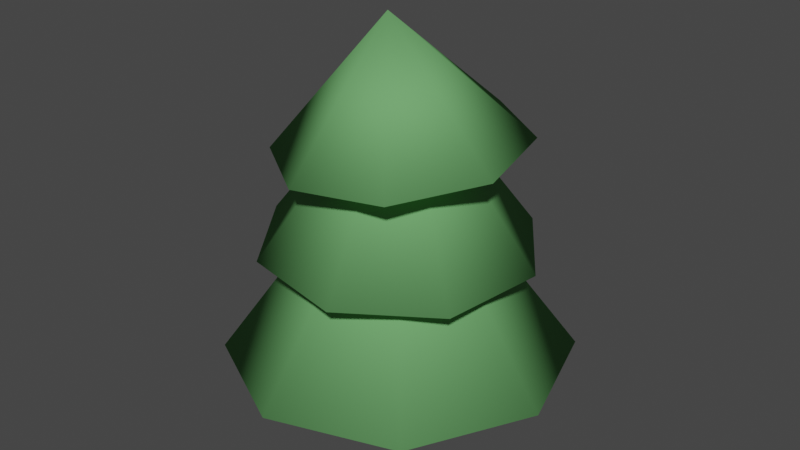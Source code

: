 # Source: tree.blend  (saved by Blender 3.4.6; exported with 4.5.12 LTS)
import bpy
from mathutils import Matrix  # noqa: F401  (used for matrix-valued properties, if any)

bpy.ops.wm.read_factory_settings(use_empty=True)
scene = bpy.context.scene
scene.name = 'Scene'

# ---- materials (node trees are filled in below, after node groups)
mat_brownmat = bpy.data.materials.new('BrownMat')
mat_brownmat.alpha_threshold = 0.0
mat_brownmat.use_transparent_shadow = False
mat_brownmat.roughness = 0.5
mat_brownmat.line_color = (0.0, 0.0, 0.0, 1.0)
mat_greenmat = bpy.data.materials.new('GreenMat')
mat_greenmat.use_transparent_shadow = False

# ---- material node trees
mat_brownmat.use_nodes = True; mat_brownmat.node_tree.nodes.clear()
_N = mat_brownmat.node_tree.nodes; _L = mat_brownmat.node_tree.links
n0 = _N.new('ShaderNodeOutputMaterial'); n0.name = 'Material Output'; n0.location = (300, 300)
n1 = _N.new('ShaderNodeBsdfPrincipled'); n1.name = 'Principled BSDF'; n1.location = (10, 300)
n1.distribution = 'GGX'
n1.subsurface_method = 'RANDOM_WALK_SKIN'
n1.inputs[0].default_value = (0.0578, 0.02021, 0.01186, 1.0)
n1.inputs[3].default_value = 1.45
n1.inputs[13].default_value = 0.0
n1.inputs[27].default_value = (0.0, 0.0, 0.0, 1.0)
n1.inputs[28].default_value = 1.0
_L.new(n1.outputs[0], n0.inputs[0])
n0.is_active_output = True
mat_greenmat.use_nodes = True; mat_greenmat.node_tree.nodes.clear()
_N = mat_greenmat.node_tree.nodes; _L = mat_greenmat.node_tree.links
n0 = _N.new('ShaderNodeBsdfPrincipled'); n0.name = 'Principled BSDF'; n0.location = (10, 300)
n0.distribution = 'GGX'
n0.subsurface_method = 'RANDOM_WALK_SKIN'
n0.inputs[0].default_value = (0.1524, 0.402, 0.1445, 1.0)
n0.inputs[3].default_value = 1.45
n0.inputs[13].default_value = 0.0
n0.inputs[27].default_value = (0.0, 0.0, 0.0, 1.0)
n0.inputs[28].default_value = 1.0
n1 = _N.new('ShaderNodeOutputMaterial'); n1.name = 'Material Output'; n1.location = (300, 300)
_L.new(n0.outputs[0], n1.inputs[0])
n1.is_active_output = True

# ---- world
world_world = bpy.data.worlds.new('World'); scene.world = world_world
world_world.use_nodes = True; world_world.node_tree.nodes.clear()
_N = world_world.node_tree.nodes; _L = world_world.node_tree.links
n0 = _N.new('ShaderNodeOutputWorld'); n0.name = 'World Output'; n0.location = (300, 300)
n1 = _N.new('ShaderNodeBackground'); n1.name = 'Background'; n1.location = (10, 300)
n1.inputs[0].default_value = (0.05088, 0.05088, 0.05088, 1.0)
_L.new(n1.outputs[0], n0.inputs[0])
n0.is_active_output = True
world_world.color = (0.05088, 0.05088, 0.05088)
world_world.use_sun_shadow = False
world_world.sun_shadow_jitter_overblur = 0.0

# ---- meshes
me_cube = bpy.data.meshes.new('Cube')
me_cube.from_pydata([(0.1527, 0.1527, 0.4617), (0.219, 0.219, -0.0003525), (0.1527, -0.1527, 0.4617), (0.219, -0.219, -0.0003525), (-0.1527, 0.1527, 0.4617), (-0.219, 0.219, -0.0003525), (-0.1527, -0.1527, 0.4617), (-0.219, -0.219, -0.0003525), (-0.303, 0.0, -0.0003525), (0.2113, 0.0, 0.4617), (-0.2113, 0.0, 0.4617), (0.303, 0.0, -0.0003525), (-7.445e-10, 0.3229, -0.0003525), (-5.616e-10, -0.2252, 0.4617), (-7.445e-10, -0.3229, -0.0003525), (-5.616e-10, 0.2252, 0.4617), (-5.616e-10, 0.0, -0.0003525), (-5.616e-10, 0.0, 0.4617), (-0.1807, 0.772, 1.134), (0.0409, -0.03123, 2.156), (0.0906, 0.9945, 0.4261), (-0.6724, 0.4221, 1.144), (0.7692, 0.641, 0.4437), (-0.7732, -0.1728, 1.129), (0.999, -0.08894, 0.4561), (-0.4241, -0.6642, 1.097), (0.6454, -0.7677, 0.4561), (0.1704, -0.7642, 1.068), (-0.08453, -0.9977, 0.4436), (0.6621, -0.4143, 1.058), (-0.7631, -0.6442, 0.4261), (0.763, 0.1806, 1.074), (-0.9929, 0.08579, 0.4136), (0.4139, 0.672, 1.105), (-0.6393, 0.7646, 0.4137), (-0.02429, 0.01262, 1.774), (0.1464, 0.6932, 1.738), (-0.0312, -0.05448, 2.385), (-0.3823, 0.5947, 1.703), (-0.6848, 0.1519, 1.65), (-0.5838, -0.376, 1.61), (-0.1386, -0.6796, 1.606), (0.3901, -0.5811, 1.64), (0.6926, -0.1382, 1.693), (0.5916, 0.3896, 1.733), (0.1174, 0.1174, 0.3726), (-0.1174, -0.1174, 0.3726), (0.1174, -0.1174, 0.3726), (-0.1174, 0.1174, 0.3726), (0.1624, 0.0, 0.3726), (-0.1624, 0.0, 0.3726), (-4.632e-10, 0.1731, 0.3726), (-4.632e-10, -0.1731, 0.3726), (0.1106, 0.1106, 0.1861), (0.1106, -0.1106, 0.1861), (-0.1106, 0.1106, 0.1861), (0.1531, -3.364e-10, 0.1861), (-0.1531, -3.364e-10, 0.1861), (-4.199e-10, 0.1632, 0.1861), (-4.199e-10, -0.1632, 0.1861), (-0.1106, -0.1106, 0.1861), (0.1301, 0.1301, 0.0906), (0.1301, -0.1301, 0.0906), (-0.1301, 0.1301, 0.0906), (0.18, 2.752e-10, 0.0906), (-0.18, 2.752e-10, 0.0906), (-4.591e-10, 0.1919, 0.0906), (-4.591e-10, -0.1919, 0.0906), (-0.1301, -0.1301, 0.0906)], [], [(17, 10, 6, 13), (52, 13, 6, 46), (50, 10, 4, 48), (16, 11, 3, 14), (49, 9, 2, 47), (51, 15, 0, 45), (45, 0, 9, 49), (12, 1, 11, 16), (46, 6, 10, 50), (15, 4, 10, 17), (0, 15, 17, 9), (5, 12, 16, 8), (48, 4, 15, 51), (8, 16, 14, 7), (47, 2, 13, 52), (9, 17, 13, 2), (18, 33, 31, 29, 27, 25, 23, 21), (43, 37, 42), (20, 35, 22), (23, 19, 21), (42, 37, 41), (22, 35, 24), (27, 19, 25), (41, 37, 40), (24, 35, 26), (29, 19, 27), (39, 37, 38), (26, 35, 28), (31, 19, 29), (36, 44, 43, 42, 41, 40, 39, 38), (28, 35, 30), (33, 19, 31), (21, 19, 18), (30, 35, 32), (18, 19, 33), (20, 22, 24, 26, 28, 30, 32, 34), (32, 35, 34), (25, 19, 23), (44, 37, 43), (34, 35, 20), (38, 37, 36), (36, 37, 44), (40, 37, 39), (54, 47, 52, 59), (55, 48, 51, 58), (60, 46, 50, 57), (53, 45, 49, 56), (58, 51, 45, 53), (56, 49, 47, 54), (57, 50, 48, 55), (59, 52, 46, 60), (67, 59, 60, 68), (65, 57, 55, 63), (64, 56, 54, 62), (66, 58, 53, 61), (61, 53, 56, 64), (68, 60, 57, 65), (63, 55, 58, 66), (62, 54, 59, 67), (3, 62, 67, 14), (5, 63, 66, 12), (7, 68, 65, 8), (1, 61, 64, 11), (12, 66, 61, 1), (11, 64, 62, 3), (8, 65, 63, 5), (14, 67, 68, 7)])
me_cube.polygons.foreach_set('use_smooth', [True] * 67)
me_cube.polygons.foreach_set('material_index', [0, 0, 0, 0, 0, 0, 0, 0, 0, 0, 0, 0, 0, 0, 0, 0, 1, 1, 1, 1, 1, 1, 1, 1, 1, 1, 1, 1, 1, 1, 1, 1, 1, 1, 1, 1, 1, 1, 1, 1, 1, 1, 1, 0, 0, 0, 0, 0, 0, 0, 0, 0, 0, 0, 0, 0, 0, 0, 0, 0, 0, 0, 0, 0, 0, 0, 0])
_uv = me_cube.uv_layers.new(name='UVMap')
_uv.uv.foreach_set('vector', [0.75, 0.625, 0.875, 0.625, 0.875, 0.75, 0.75, 0.75, 0.5, 0.875, 0.625, 0.875, 0.625, 1.0, 0.5, 1.0, 0.5, 0.125, 0.625, 0.125, 0.625, 0.25, 0.5, 0.25, 0.25, 0.625, 0.375, 0.625, 0.375, 0.75, 0.25, 0.75, 0.5, 0.625, 0.625, 0.625, 0.625, 0.75, 0.5, 0.75, 0.5, 0.375, 0.625, 0.375, 0.625, 0.5, 0.5, 0.5, 0.5, 0.5, 0.625, 0.5, 0.625, 0.625, 0.5, 0.625, 0.25, 0.5, 0.375, 0.5, 0.375, 0.625, 0.25, 0.625, 0.5, 0.0, 0.625, 0.0, 0.625, 0.125, 0.5, 0.125, 0.75, 0.5, 0.875, 0.5, 0.875, 0.625, 0.75, 0.625, 0.625, 0.5, 0.75, 0.5, 0.75, 0.625, 0.625, 0.625, 0.125, 0.5, 0.25, 0.5, 0.25, 0.625, 0.125, 0.625, 0.5, 0.25, 0.625, 0.25, 0.625, 0.375, 0.5, 0.375, 0.125, 0.625, 0.25, 0.625, 0.25, 0.75, 0.125, 0.75, 0.5, 0.75, 0.625, 0.75, 0.625, 0.875, 0.5, 0.875, 0.625, 0.625, 0.75, 0.625, 0.75, 0.75, 0.625, 0.75, 0.75, 0.49, 0.9197, 0.4197, 0.99, 0.25, 0.9197, 0.08029, 0.75, 0.01, 0.5803, 0.08029, 0.51, 0.25, 0.5803, 0.4197, 0.49, 0.25, 0.25, 0.25, 0.4197, 0.08029, 0.25, 0.49, 0.25, 0.25, 0.4197, 0.4197, 0.01, 0.25, 0.25, 0.25, 0.08029, 0.4197, 0.4197, 0.08029, 0.25, 0.25, 0.25, 0.01, 0.4197, 0.4197, 0.25, 0.25, 0.49, 0.25, 0.25, 0.01, 0.25, 0.25, 0.08029, 0.08029, 0.25, 0.01, 0.25, 0.25, 0.08029, 0.08029, 0.49, 0.25, 0.25, 0.25, 0.4197, 0.08029, 0.4197, 0.08029, 0.25, 0.25, 0.25, 0.01, 0.01, 0.25, 0.25, 0.25, 0.08029, 0.4197, 0.4197, 0.08029, 0.25, 0.25, 0.25, 0.01, 0.49, 0.25, 0.25, 0.25, 0.4197, 0.08029, 0.75, 0.49, 0.9197, 0.4197, 0.99, 0.25, 0.9197, 0.08029, 0.75, 0.01, 0.5803, 0.08029, 0.51, 0.25, 0.5803, 0.4197, 0.25, 0.01, 0.25, 0.25, 0.08029, 0.08029, 0.4197, 0.4197, 0.25, 0.25, 0.49, 0.25, 0.08029, 0.4197, 0.25, 0.25, 0.25, 0.49, 0.08029, 0.08029, 0.25, 0.25, 0.01, 0.25, 0.25, 0.49, 0.25, 0.25, 0.4197, 0.4197, 0.75, 0.49, 0.9197, 0.4197, 0.99, 0.25, 0.9197, 0.08029, 0.75, 0.01, 0.5803, 0.08029, 0.51, 0.25, 0.5803, 0.4197, 0.01, 0.25, 0.25, 0.25, 0.08029, 0.4197, 0.08029, 0.08029, 0.25, 0.25, 0.01, 0.25, 0.4197, 0.4197, 0.25, 0.25, 0.49, 0.25, 0.08029, 0.4197, 0.25, 0.25, 0.25, 0.49, 0.08029, 0.4197, 0.25, 0.25, 0.25, 0.49, 0.25, 0.49, 0.25, 0.25, 0.4197, 0.4197, 0.08029, 0.08029, 0.25, 0.25, 0.01, 0.25, 0.4375, 0.75, 0.5, 0.75, 0.5, 0.875, 0.4375, 0.875, 0.4375, 0.25, 0.5, 0.25, 0.5, 0.375, 0.4375, 0.375, 0.4375, 0.0, 0.5, 0.0, 0.5, 0.125, 0.4375, 0.125, 0.4375, 0.5, 0.5, 0.5, 0.5, 0.625, 0.4375, 0.625, 0.4375, 0.375, 0.5, 0.375, 0.5, 0.5, 0.4375, 0.5, 0.4375, 0.625, 0.5, 0.625, 0.5, 0.75, 0.4375, 0.75, 0.4375, 0.125, 0.5, 0.125, 0.5, 0.25, 0.4375, 0.25, 0.4375, 0.875, 0.5, 0.875, 0.5, 1.0, 0.4375, 1.0, 0.4055, 0.875, 0.4375, 0.875, 0.4375, 1.0, 0.4055, 1.0, 0.4055, 0.125, 0.4375, 0.125, 0.4375, 0.25, 0.4055, 0.25, 0.4055, 0.625, 0.4375, 0.625, 0.4375, 0.75, 0.4055, 0.75, 0.4055, 0.375, 0.4375, 0.375, 0.4375, 0.5, 0.4055, 0.5, 0.4055, 0.5, 0.4375, 0.5, 0.4375, 0.625, 0.4055, 0.625, 0.4055, 0.0, 0.4375, 0.0, 0.4375, 0.125, 0.4055, 0.125, 0.4055, 0.25, 0.4375, 0.25, 0.4375, 0.375, 0.4055, 0.375, 0.4055, 0.75, 0.4375, 0.75, 0.4375, 0.875, 0.4055, 0.875, 0.375, 0.75, 0.4055, 0.75, 0.4055, 0.875, 0.375, 0.875, 0.375, 0.25, 0.4055, 0.25, 0.4055, 0.375, 0.375, 0.375, 0.375, 0.0, 0.4055, 0.0, 0.4055, 0.125, 0.375, 0.125, 0.375, 0.5, 0.4055, 0.5, 0.4055, 0.625, 0.375, 0.625, 0.375, 0.375, 0.4055, 0.375, 0.4055, 0.5, 0.375, 0.5, 0.375, 0.625, 0.4055, 0.625, 0.4055, 0.75, 0.375, 0.75, 0.375, 0.125, 0.4055, 0.125, 0.4055, 0.25, 0.375, 0.25, 0.375, 0.875, 0.4055, 0.875, 0.4055, 1.0, 0.375, 1.0])
me_cube.materials.append(mat_brownmat)
me_cube.materials.append(mat_greenmat)
me_cube.use_mirror_vertex_groups = False
me_cube.update()

# ---- objects
ob_tree = bpy.data.objects.new('tree', me_cube)

# ---- transforms, parenting, visibility, modifiers, constraints
ob_tree.location = (0.0, 0.0, 0.0)
ob_tree.lock_rotations_4d = False
ob_tree.empty_display_type = 'ARROWS'
ob_tree.lineart.crease_threshold = 0.0

# ---- collection membership
scene.collection.objects.link(ob_tree)

# ---- scene / render settings (as saved in the file)
scene.frame_start = 1; scene.frame_end = 250; scene.frame_set(1)
scene.render.engine = 'BLENDER_EEVEE_NEXT'
scene.cycles.sampling_pattern = 'TABULATED_SOBOL'
scene.cycles.use_light_tree = False
scene.view_settings.view_transform = 'Filmic'
bpy.context.view_layer.update()

# ---- added for rendering (the .blend has no active camera and no usable light): camera, sun
cam_auto = bpy.data.cameras.new('AutoCamera')
cam_auto.lens = 50.0
cam_auto.sensor_width = 36.0
cam_auto.clip_end = 1000.0
ob_auto_camera = bpy.data.objects.new('AutoCamera', cam_auto)
scene.collection.objects.link(ob_auto_camera)
ob_auto_camera.location = (3.41857, -4.10022, 3.92487)
ob_auto_camera.rotation_euler = (1.09748, -7.21219e-08, 0.694738)
scene.camera = ob_auto_camera
light_auto_sun = bpy.data.lights.new('AutoSun', 'SUN')
light_auto_sun.energy = 3.0
light_auto_sun.angle = 0.0523599
ob_auto_sun = bpy.data.objects.new('AutoSun', light_auto_sun)
scene.collection.objects.link(ob_auto_sun)
ob_auto_sun.rotation_euler = (0.872665, 0.174533, 0.523599)
bpy.context.view_layer.update()
